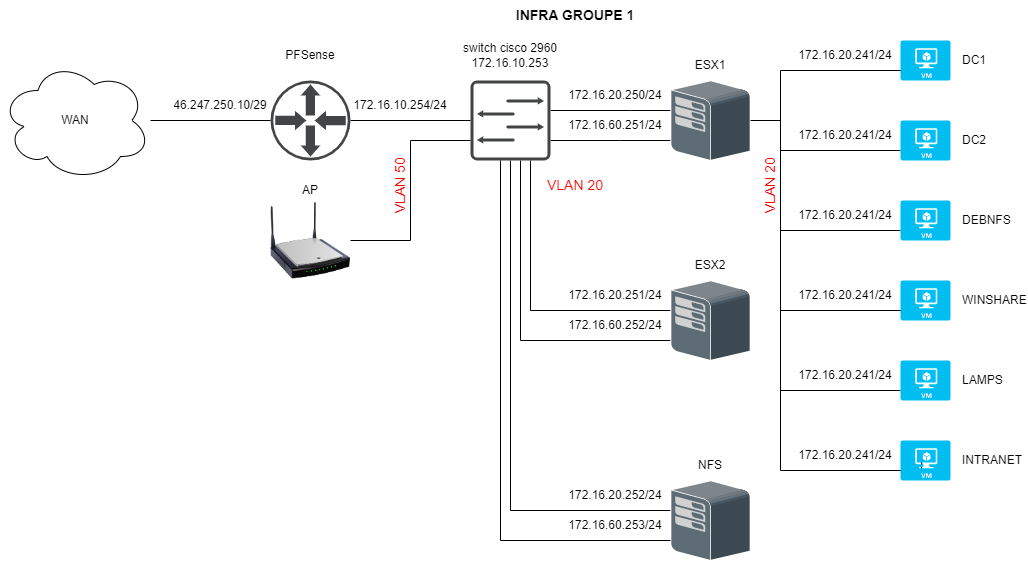

The diagram above was exported from draw.io. Its source (the exported page's mxGraphModel, read from the mxfile embedded in the PNG):
<mxGraphModel dx="1098" dy="868" grid="1" gridSize="10" guides="1" tooltips="1" connect="1" arrows="1" fold="1" page="1" pageScale="1" pageWidth="1169" pageHeight="827" math="0" shadow="0">
  <root>
    <mxCell id="0" />
    <mxCell id="1" parent="0" />
    <mxCell id="9mBWtwgNhVXqZDTt4ruq-1" value="" style="ellipse;shape=cloud;whiteSpace=wrap;html=1;" parent="1" vertex="1">
      <mxGeometry x="10" y="60" width="150" height="120" as="geometry" />
    </mxCell>
    <mxCell id="9mBWtwgNhVXqZDTt4ruq-2" value="WAN" style="text;html=1;strokeColor=none;fillColor=none;align=center;verticalAlign=middle;whiteSpace=wrap;rounded=0;" parent="1" vertex="1">
      <mxGeometry x="55" y="105" width="60" height="30" as="geometry" />
    </mxCell>
    <mxCell id="9mBWtwgNhVXqZDTt4ruq-3" value="46.247.250.10/29" style="text;html=1;strokeColor=none;fillColor=none;align=center;verticalAlign=middle;whiteSpace=wrap;rounded=0;" parent="1" vertex="1">
      <mxGeometry x="200" y="90" width="60" height="30" as="geometry" />
    </mxCell>
    <mxCell id="9mBWtwgNhVXqZDTt4ruq-7" style="edgeStyle=orthogonalEdgeStyle;rounded=0;orthogonalLoop=1;jettySize=auto;html=1;endArrow=none;endFill=0;" parent="1" source="9mBWtwgNhVXqZDTt4ruq-4" target="9mBWtwgNhVXqZDTt4ruq-6" edge="1">
      <mxGeometry relative="1" as="geometry" />
    </mxCell>
    <mxCell id="9mBWtwgNhVXqZDTt4ruq-4" value="" style="sketch=0;pointerEvents=1;shadow=0;dashed=0;html=1;strokeColor=none;fillColor=#434445;aspect=fixed;labelPosition=center;verticalLabelPosition=bottom;verticalAlign=top;align=center;outlineConnect=0;shape=mxgraph.vvd.physical_upstream_router;" parent="1" vertex="1">
      <mxGeometry x="280" y="80" width="80" height="80" as="geometry" />
    </mxCell>
    <mxCell id="9mBWtwgNhVXqZDTt4ruq-5" value="" style="endArrow=none;html=1;rounded=0;" parent="1" source="9mBWtwgNhVXqZDTt4ruq-1" target="9mBWtwgNhVXqZDTt4ruq-4" edge="1">
      <mxGeometry width="50" height="50" relative="1" as="geometry">
        <mxPoint x="500" y="380" as="sourcePoint" />
        <mxPoint x="550" y="330" as="targetPoint" />
      </mxGeometry>
    </mxCell>
    <mxCell id="9mBWtwgNhVXqZDTt4ruq-13" style="edgeStyle=orthogonalEdgeStyle;rounded=0;orthogonalLoop=1;jettySize=auto;html=1;endArrow=none;endFill=0;" parent="1" source="9mBWtwgNhVXqZDTt4ruq-6" target="9mBWtwgNhVXqZDTt4ruq-10" edge="1">
      <mxGeometry relative="1" as="geometry">
        <Array as="points">
          <mxPoint x="640" y="110" />
          <mxPoint x="640" y="110" />
        </Array>
      </mxGeometry>
    </mxCell>
    <mxCell id="9mBWtwgNhVXqZDTt4ruq-14" style="edgeStyle=orthogonalEdgeStyle;rounded=0;orthogonalLoop=1;jettySize=auto;html=1;endArrow=none;endFill=0;" parent="1" source="9mBWtwgNhVXqZDTt4ruq-6" target="9mBWtwgNhVXqZDTt4ruq-11" edge="1">
      <mxGeometry relative="1" as="geometry">
        <mxPoint x="560" y="320" as="targetPoint" />
        <Array as="points">
          <mxPoint x="540" y="310" />
        </Array>
      </mxGeometry>
    </mxCell>
    <mxCell id="9mBWtwgNhVXqZDTt4ruq-15" style="edgeStyle=orthogonalEdgeStyle;rounded=0;orthogonalLoop=1;jettySize=auto;html=1;endArrow=none;endFill=0;" parent="1" source="9mBWtwgNhVXqZDTt4ruq-6" target="9mBWtwgNhVXqZDTt4ruq-12" edge="1">
      <mxGeometry relative="1" as="geometry">
        <mxPoint x="560" y="520" as="targetPoint" />
        <Array as="points">
          <mxPoint x="520" y="510" />
        </Array>
      </mxGeometry>
    </mxCell>
    <mxCell id="9mBWtwgNhVXqZDTt4ruq-22" style="edgeStyle=orthogonalEdgeStyle;rounded=0;orthogonalLoop=1;jettySize=auto;html=1;endArrow=none;endFill=0;" parent="1" source="9mBWtwgNhVXqZDTt4ruq-6" target="9mBWtwgNhVXqZDTt4ruq-10" edge="1">
      <mxGeometry relative="1" as="geometry">
        <mxPoint x="650" y="140" as="targetPoint" />
        <Array as="points">
          <mxPoint x="630" y="140" />
          <mxPoint x="630" y="140" />
        </Array>
      </mxGeometry>
    </mxCell>
    <mxCell id="9mBWtwgNhVXqZDTt4ruq-27" style="edgeStyle=orthogonalEdgeStyle;rounded=0;orthogonalLoop=1;jettySize=auto;html=1;endArrow=none;endFill=0;entryX=1;entryY=1;entryDx=0;entryDy=0;" parent="1" source="9mBWtwgNhVXqZDTt4ruq-6" target="9mBWtwgNhVXqZDTt4ruq-25" edge="1">
      <mxGeometry relative="1" as="geometry">
        <mxPoint x="550" y="480" as="targetPoint" />
        <Array as="points">
          <mxPoint x="530" y="340" />
        </Array>
      </mxGeometry>
    </mxCell>
    <mxCell id="9mBWtwgNhVXqZDTt4ruq-56" style="edgeStyle=orthogonalEdgeStyle;rounded=0;orthogonalLoop=1;jettySize=auto;html=1;entryX=1;entryY=0.5;entryDx=0;entryDy=0;fontSize=14;endArrow=none;endFill=0;" parent="1" source="9mBWtwgNhVXqZDTt4ruq-6" target="9mBWtwgNhVXqZDTt4ruq-54" edge="1">
      <mxGeometry relative="1" as="geometry">
        <Array as="points">
          <mxPoint x="420" y="140" />
          <mxPoint x="420" y="240" />
        </Array>
      </mxGeometry>
    </mxCell>
    <mxCell id="9mBWtwgNhVXqZDTt4ruq-6" value="" style="sketch=0;pointerEvents=1;shadow=0;dashed=0;html=1;strokeColor=none;fillColor=#434445;aspect=fixed;labelPosition=center;verticalLabelPosition=bottom;verticalAlign=top;align=center;outlineConnect=0;shape=mxgraph.vvd.switch;" parent="1" vertex="1">
      <mxGeometry x="480" y="80" width="80" height="80" as="geometry" />
    </mxCell>
    <mxCell id="9mBWtwgNhVXqZDTt4ruq-8" value="172.16.10.254/24" style="text;html=1;strokeColor=none;fillColor=none;align=center;verticalAlign=middle;whiteSpace=wrap;rounded=0;" parent="1" vertex="1">
      <mxGeometry x="380" y="90" width="60" height="30" as="geometry" />
    </mxCell>
    <mxCell id="9mBWtwgNhVXqZDTt4ruq-9" value="switch cisco 2960&lt;br&gt;172.16.10.253" style="text;html=1;strokeColor=none;fillColor=none;align=center;verticalAlign=middle;whiteSpace=wrap;rounded=0;" parent="1" vertex="1">
      <mxGeometry x="440" y="40" width="160" height="30" as="geometry" />
    </mxCell>
    <mxCell id="9mBWtwgNhVXqZDTt4ruq-40" style="edgeStyle=orthogonalEdgeStyle;rounded=0;orthogonalLoop=1;jettySize=auto;html=1;entryX=0.2;entryY=0.75;entryDx=0;entryDy=0;entryPerimeter=0;endArrow=none;endFill=0;" parent="1" source="9mBWtwgNhVXqZDTt4ruq-10" target="9mBWtwgNhVXqZDTt4ruq-28" edge="1">
      <mxGeometry relative="1" as="geometry">
        <Array as="points">
          <mxPoint x="790" y="120" />
          <mxPoint x="790" y="70" />
        </Array>
      </mxGeometry>
    </mxCell>
    <mxCell id="9mBWtwgNhVXqZDTt4ruq-41" style="edgeStyle=orthogonalEdgeStyle;rounded=0;orthogonalLoop=1;jettySize=auto;html=1;endArrow=none;endFill=0;" parent="1" source="9mBWtwgNhVXqZDTt4ruq-10" target="9mBWtwgNhVXqZDTt4ruq-29" edge="1">
      <mxGeometry relative="1" as="geometry">
        <mxPoint x="830" y="160" as="targetPoint" />
        <Array as="points">
          <mxPoint x="790" y="120" />
          <mxPoint x="790" y="150" />
        </Array>
      </mxGeometry>
    </mxCell>
    <mxCell id="9mBWtwgNhVXqZDTt4ruq-42" style="edgeStyle=orthogonalEdgeStyle;rounded=0;orthogonalLoop=1;jettySize=auto;html=1;endArrow=none;endFill=0;" parent="1" source="9mBWtwgNhVXqZDTt4ruq-10" target="9mBWtwgNhVXqZDTt4ruq-30" edge="1">
      <mxGeometry relative="1" as="geometry">
        <mxPoint x="780" y="240" as="targetPoint" />
        <Array as="points">
          <mxPoint x="790" y="120" />
          <mxPoint x="790" y="230" />
        </Array>
      </mxGeometry>
    </mxCell>
    <mxCell id="9mBWtwgNhVXqZDTt4ruq-43" style="edgeStyle=orthogonalEdgeStyle;rounded=0;orthogonalLoop=1;jettySize=auto;html=1;endArrow=none;endFill=0;entryX=0.264;entryY=0.66;entryDx=0;entryDy=0;entryPerimeter=0;" parent="1" source="9mBWtwgNhVXqZDTt4ruq-10" target="9mBWtwgNhVXqZDTt4ruq-31" edge="1">
      <mxGeometry relative="1" as="geometry">
        <mxPoint x="750" y="240" as="targetPoint" />
        <Array as="points">
          <mxPoint x="790" y="120" />
          <mxPoint x="790" y="310" />
          <mxPoint x="923" y="310" />
        </Array>
      </mxGeometry>
    </mxCell>
    <mxCell id="9mBWtwgNhVXqZDTt4ruq-44" style="edgeStyle=orthogonalEdgeStyle;rounded=0;orthogonalLoop=1;jettySize=auto;html=1;endArrow=none;endFill=0;" parent="1" source="9mBWtwgNhVXqZDTt4ruq-10" target="9mBWtwgNhVXqZDTt4ruq-32" edge="1">
      <mxGeometry relative="1" as="geometry">
        <mxPoint x="760" y="400" as="targetPoint" />
        <Array as="points">
          <mxPoint x="790" y="120" />
          <mxPoint x="790" y="390" />
        </Array>
      </mxGeometry>
    </mxCell>
    <mxCell id="9mBWtwgNhVXqZDTt4ruq-45" style="edgeStyle=orthogonalEdgeStyle;rounded=0;orthogonalLoop=1;jettySize=auto;html=1;endArrow=none;endFill=0;entryX=0.424;entryY=0.3;entryDx=0;entryDy=0;entryPerimeter=0;" parent="1" source="9mBWtwgNhVXqZDTt4ruq-10" target="9mBWtwgNhVXqZDTt4ruq-33" edge="1">
      <mxGeometry relative="1" as="geometry">
        <mxPoint x="740" y="230" as="targetPoint" />
        <Array as="points">
          <mxPoint x="790" y="120" />
          <mxPoint x="790" y="470" />
          <mxPoint x="931" y="470" />
        </Array>
      </mxGeometry>
    </mxCell>
    <mxCell id="9mBWtwgNhVXqZDTt4ruq-10" value="" style="shadow=0;dashed=0;html=1;labelPosition=center;verticalLabelPosition=bottom;verticalAlign=top;align=center;outlineConnect=0;shape=mxgraph.veeam.3d.esx_esxi;" parent="1" vertex="1">
      <mxGeometry x="680" y="80" width="80" height="80" as="geometry" />
    </mxCell>
    <mxCell id="9mBWtwgNhVXqZDTt4ruq-11" value="" style="shadow=0;dashed=0;html=1;labelPosition=center;verticalLabelPosition=bottom;verticalAlign=top;align=center;outlineConnect=0;shape=mxgraph.veeam.3d.esx_esxi;" parent="1" vertex="1">
      <mxGeometry x="680" y="280" width="80" height="80" as="geometry" />
    </mxCell>
    <mxCell id="9mBWtwgNhVXqZDTt4ruq-12" value="" style="shadow=0;dashed=0;html=1;labelPosition=center;verticalLabelPosition=bottom;verticalAlign=top;align=center;outlineConnect=0;shape=mxgraph.veeam.3d.esx_esxi;" parent="1" vertex="1">
      <mxGeometry x="680" y="480" width="80" height="80" as="geometry" />
    </mxCell>
    <mxCell id="9mBWtwgNhVXqZDTt4ruq-16" value="ESX1" style="text;html=1;strokeColor=none;fillColor=none;align=center;verticalAlign=middle;whiteSpace=wrap;rounded=0;" parent="1" vertex="1">
      <mxGeometry x="690" y="50" width="60" height="30" as="geometry" />
    </mxCell>
    <mxCell id="9mBWtwgNhVXqZDTt4ruq-17" value="ESX2" style="text;html=1;strokeColor=none;fillColor=none;align=center;verticalAlign=middle;whiteSpace=wrap;rounded=0;" parent="1" vertex="1">
      <mxGeometry x="690" y="250" width="60" height="30" as="geometry" />
    </mxCell>
    <mxCell id="9mBWtwgNhVXqZDTt4ruq-18" value="NFS" style="text;html=1;strokeColor=none;fillColor=none;align=center;verticalAlign=middle;whiteSpace=wrap;rounded=0;" parent="1" vertex="1">
      <mxGeometry x="690" y="450" width="60" height="30" as="geometry" />
    </mxCell>
    <mxCell id="9mBWtwgNhVXqZDTt4ruq-19" value="172.16.20.250/24" style="text;html=1;strokeColor=none;fillColor=none;align=center;verticalAlign=middle;whiteSpace=wrap;rounded=0;" parent="1" vertex="1">
      <mxGeometry x="570" y="80" width="110" height="30" as="geometry" />
    </mxCell>
    <mxCell id="9mBWtwgNhVXqZDTt4ruq-20" value="172.16.20.251/24" style="text;html=1;strokeColor=none;fillColor=none;align=center;verticalAlign=middle;whiteSpace=wrap;rounded=0;" parent="1" vertex="1">
      <mxGeometry x="570" y="280" width="110" height="30" as="geometry" />
    </mxCell>
    <mxCell id="9mBWtwgNhVXqZDTt4ruq-21" value="172.16.20.252/24" style="text;html=1;strokeColor=none;fillColor=none;align=center;verticalAlign=middle;whiteSpace=wrap;rounded=0;" parent="1" vertex="1">
      <mxGeometry x="570" y="480" width="110" height="30" as="geometry" />
    </mxCell>
    <mxCell id="9mBWtwgNhVXqZDTt4ruq-23" style="edgeStyle=orthogonalEdgeStyle;rounded=0;orthogonalLoop=1;jettySize=auto;html=1;endArrow=none;endFill=0;" parent="1" source="9mBWtwgNhVXqZDTt4ruq-6" target="9mBWtwgNhVXqZDTt4ruq-12" edge="1">
      <mxGeometry relative="1" as="geometry">
        <mxPoint x="670" y="540" as="targetPoint" />
        <mxPoint x="510" y="190" as="sourcePoint" />
        <Array as="points">
          <mxPoint x="510" y="540" />
        </Array>
      </mxGeometry>
    </mxCell>
    <mxCell id="9mBWtwgNhVXqZDTt4ruq-24" value="172.16.60.251/24" style="text;html=1;strokeColor=none;fillColor=none;align=center;verticalAlign=middle;whiteSpace=wrap;rounded=0;" parent="1" vertex="1">
      <mxGeometry x="570" y="110" width="110" height="30" as="geometry" />
    </mxCell>
    <mxCell id="9mBWtwgNhVXqZDTt4ruq-25" value="172.16.60.252/24" style="text;html=1;strokeColor=none;fillColor=none;align=center;verticalAlign=middle;whiteSpace=wrap;rounded=0;" parent="1" vertex="1">
      <mxGeometry x="570" y="310" width="110" height="30" as="geometry" />
    </mxCell>
    <mxCell id="9mBWtwgNhVXqZDTt4ruq-26" value="172.16.60.253/24" style="text;html=1;strokeColor=none;fillColor=none;align=center;verticalAlign=middle;whiteSpace=wrap;rounded=0;" parent="1" vertex="1">
      <mxGeometry x="570" y="510" width="110" height="30" as="geometry" />
    </mxCell>
    <mxCell id="9mBWtwgNhVXqZDTt4ruq-28" value="" style="verticalLabelPosition=bottom;html=1;verticalAlign=top;align=center;strokeColor=none;fillColor=#00BEF2;shape=mxgraph.azure.virtual_machine;" parent="1" vertex="1">
      <mxGeometry x="910" y="40" width="50" height="40" as="geometry" />
    </mxCell>
    <mxCell id="9mBWtwgNhVXqZDTt4ruq-29" value="" style="verticalLabelPosition=bottom;html=1;verticalAlign=top;align=center;strokeColor=none;fillColor=#00BEF2;shape=mxgraph.azure.virtual_machine;" parent="1" vertex="1">
      <mxGeometry x="910" y="120" width="50" height="40" as="geometry" />
    </mxCell>
    <mxCell id="9mBWtwgNhVXqZDTt4ruq-30" value="" style="verticalLabelPosition=bottom;html=1;verticalAlign=top;align=center;strokeColor=none;fillColor=#00BEF2;shape=mxgraph.azure.virtual_machine;" parent="1" vertex="1">
      <mxGeometry x="910" y="200" width="50" height="40" as="geometry" />
    </mxCell>
    <mxCell id="9mBWtwgNhVXqZDTt4ruq-31" value="" style="verticalLabelPosition=bottom;html=1;verticalAlign=top;align=center;strokeColor=none;fillColor=#00BEF2;shape=mxgraph.azure.virtual_machine;" parent="1" vertex="1">
      <mxGeometry x="910" y="280" width="50" height="40" as="geometry" />
    </mxCell>
    <mxCell id="9mBWtwgNhVXqZDTt4ruq-32" value="" style="verticalLabelPosition=bottom;html=1;verticalAlign=top;align=center;strokeColor=none;fillColor=#00BEF2;shape=mxgraph.azure.virtual_machine;" parent="1" vertex="1">
      <mxGeometry x="910" y="360" width="50" height="40" as="geometry" />
    </mxCell>
    <mxCell id="9mBWtwgNhVXqZDTt4ruq-33" value="" style="verticalLabelPosition=bottom;html=1;verticalAlign=top;align=center;strokeColor=none;fillColor=#00BEF2;shape=mxgraph.azure.virtual_machine;" parent="1" vertex="1">
      <mxGeometry x="910" y="440" width="50" height="40" as="geometry" />
    </mxCell>
    <mxCell id="9mBWtwgNhVXqZDTt4ruq-34" value="172.16.20.241/24" style="text;html=1;strokeColor=none;fillColor=none;align=center;verticalAlign=middle;whiteSpace=wrap;rounded=0;" parent="1" vertex="1">
      <mxGeometry x="800" y="40" width="110" height="30" as="geometry" />
    </mxCell>
    <mxCell id="9mBWtwgNhVXqZDTt4ruq-35" value="172.16.20.241/24" style="text;html=1;strokeColor=none;fillColor=none;align=center;verticalAlign=middle;whiteSpace=wrap;rounded=0;" parent="1" vertex="1">
      <mxGeometry x="800" y="120" width="110" height="30" as="geometry" />
    </mxCell>
    <mxCell id="9mBWtwgNhVXqZDTt4ruq-36" value="172.16.20.241/24" style="text;html=1;strokeColor=none;fillColor=none;align=center;verticalAlign=middle;whiteSpace=wrap;rounded=0;" parent="1" vertex="1">
      <mxGeometry x="800" y="200" width="110" height="30" as="geometry" />
    </mxCell>
    <mxCell id="9mBWtwgNhVXqZDTt4ruq-37" value="172.16.20.241/24" style="text;html=1;strokeColor=none;fillColor=none;align=center;verticalAlign=middle;whiteSpace=wrap;rounded=0;" parent="1" vertex="1">
      <mxGeometry x="800" y="280" width="110" height="30" as="geometry" />
    </mxCell>
    <mxCell id="9mBWtwgNhVXqZDTt4ruq-38" value="172.16.20.241/24" style="text;html=1;strokeColor=none;fillColor=none;align=center;verticalAlign=middle;whiteSpace=wrap;rounded=0;" parent="1" vertex="1">
      <mxGeometry x="800" y="360" width="110" height="30" as="geometry" />
    </mxCell>
    <mxCell id="9mBWtwgNhVXqZDTt4ruq-39" value="172.16.20.241/24" style="text;html=1;strokeColor=none;fillColor=none;align=center;verticalAlign=middle;whiteSpace=wrap;rounded=0;" parent="1" vertex="1">
      <mxGeometry x="800" y="440" width="110" height="30" as="geometry" />
    </mxCell>
    <mxCell id="9mBWtwgNhVXqZDTt4ruq-47" value="DC1" style="text;html=1;strokeColor=none;fillColor=none;align=left;verticalAlign=middle;whiteSpace=wrap;rounded=0;" parent="1" vertex="1">
      <mxGeometry x="970" y="45" width="60" height="30" as="geometry" />
    </mxCell>
    <mxCell id="9mBWtwgNhVXqZDTt4ruq-48" value="DC2" style="text;html=1;strokeColor=none;fillColor=none;align=left;verticalAlign=middle;whiteSpace=wrap;rounded=0;" parent="1" vertex="1">
      <mxGeometry x="970" y="125" width="60" height="30" as="geometry" />
    </mxCell>
    <mxCell id="9mBWtwgNhVXqZDTt4ruq-49" value="DEBNFS" style="text;html=1;strokeColor=none;fillColor=none;align=left;verticalAlign=middle;whiteSpace=wrap;rounded=0;" parent="1" vertex="1">
      <mxGeometry x="970" y="205" width="60" height="30" as="geometry" />
    </mxCell>
    <mxCell id="9mBWtwgNhVXqZDTt4ruq-50" value="WINSHARE" style="text;html=1;strokeColor=none;fillColor=none;align=left;verticalAlign=middle;whiteSpace=wrap;rounded=0;" parent="1" vertex="1">
      <mxGeometry x="970" y="285" width="60" height="30" as="geometry" />
    </mxCell>
    <mxCell id="9mBWtwgNhVXqZDTt4ruq-51" value="LAMPS" style="text;html=1;strokeColor=none;fillColor=none;align=left;verticalAlign=middle;whiteSpace=wrap;rounded=0;" parent="1" vertex="1">
      <mxGeometry x="970" y="365" width="60" height="30" as="geometry" />
    </mxCell>
    <mxCell id="9mBWtwgNhVXqZDTt4ruq-52" value="INTRANET" style="text;html=1;strokeColor=none;fillColor=none;align=left;verticalAlign=middle;whiteSpace=wrap;rounded=0;" parent="1" vertex="1">
      <mxGeometry x="970" y="445" width="60" height="30" as="geometry" />
    </mxCell>
    <mxCell id="9mBWtwgNhVXqZDTt4ruq-53" value="INFRA GROUPE 1" style="text;html=1;strokeColor=none;fillColor=none;align=center;verticalAlign=middle;whiteSpace=wrap;rounded=0;fontStyle=1;fontSize=14;" parent="1" vertex="1">
      <mxGeometry x="440" width="290" height="30" as="geometry" />
    </mxCell>
    <mxCell id="9mBWtwgNhVXqZDTt4ruq-54" value="" style="image;html=1;image=img/lib/clip_art/networking/Wireless_Router_N_128x128.png;fontSize=14;" parent="1" vertex="1">
      <mxGeometry x="280" y="200" width="80" height="80" as="geometry" />
    </mxCell>
    <mxCell id="9mBWtwgNhVXqZDTt4ruq-57" value="&lt;font color=&quot;#ff0000&quot;&gt;VLAN 20&lt;/font&gt;" style="text;html=1;strokeColor=none;fillColor=none;align=center;verticalAlign=middle;whiteSpace=wrap;rounded=0;fontSize=14;rotation=-90;" parent="1" vertex="1">
      <mxGeometry x="750" y="170" width="60" height="30" as="geometry" />
    </mxCell>
    <mxCell id="9mBWtwgNhVXqZDTt4ruq-58" value="&lt;font color=&quot;#ff0000&quot;&gt;VLAN 20&lt;/font&gt;" style="text;html=1;strokeColor=none;fillColor=none;align=center;verticalAlign=middle;whiteSpace=wrap;rounded=0;fontSize=14;rotation=0;" parent="1" vertex="1">
      <mxGeometry x="555" y="170" width="60" height="30" as="geometry" />
    </mxCell>
    <mxCell id="9mBWtwgNhVXqZDTt4ruq-60" value="&lt;font color=&quot;#ff0000&quot;&gt;VLAN 50&lt;/font&gt;" style="text;html=1;strokeColor=none;fillColor=none;align=center;verticalAlign=middle;whiteSpace=wrap;rounded=0;fontSize=14;rotation=-90;" parent="1" vertex="1">
      <mxGeometry x="380" y="170" width="60" height="30" as="geometry" />
    </mxCell>
    <mxCell id="9JrapiculIfFBKdvkEaR-1" value="PFSense" style="text;html=1;strokeColor=none;fillColor=none;align=center;verticalAlign=middle;whiteSpace=wrap;rounded=0;" vertex="1" parent="1">
      <mxGeometry x="290" y="40" width="60" height="30" as="geometry" />
    </mxCell>
    <mxCell id="9JrapiculIfFBKdvkEaR-2" value="AP" style="text;html=1;strokeColor=none;fillColor=none;align=center;verticalAlign=middle;whiteSpace=wrap;rounded=0;" vertex="1" parent="1">
      <mxGeometry x="290" y="175" width="60" height="30" as="geometry" />
    </mxCell>
  </root>
</mxGraphModel>